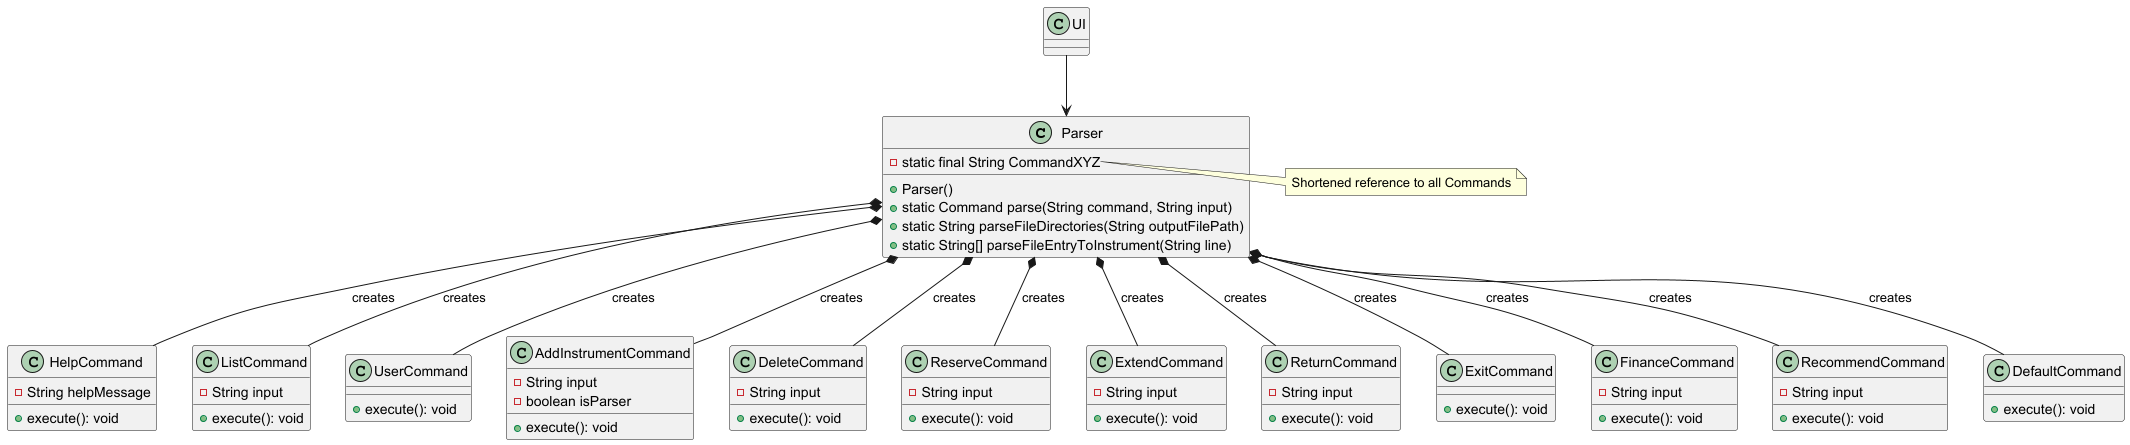

The diagram above was rendered by PlantUML. Its source (embedded in the PNG):
@startuml



class Parser {
    - static final String CommandXYZ

    + Parser()
    + static Command parse(String command, String input)
    + static String parseFileDirectories(String outputFilePath)
    + static String[] parseFileEntryToInstrument(String line)
}

note right of Parser::CommandXYZ
    Shortened reference to all Commands
end note


class HelpCommand {
    - String helpMessage
    + execute(): void
}

class ListCommand {
    - String input
    + execute(): void
}

class UserCommand {
    + execute(): void
}

class AddInstrumentCommand {
    - String input
    - boolean isParser
    + execute(): void
}

class DeleteCommand {
    - String input
    + execute(): void
}

class ReserveCommand {
    - String input
    + execute(): void
}

class ExtendCommand {
    - String input
    + execute(): void
}

class ReturnCommand {
    - String input
    + execute(): void
}

class ExitCommand {
    + execute(): void
}

class FinanceCommand {
    - String input
    + execute(): void
}

class RecommendCommand {
    - String input
    + execute(): void
}

class DefaultCommand {
    + execute(): void
}

Parser  *-- HelpCommand : creates
Parser *-- ListCommand : creates
Parser  *-- UserCommand : creates
Parser  *-- AddInstrumentCommand : creates
Parser  *-- DeleteCommand : creates
Parser  *-- ReserveCommand : creates
Parser  *-- ExtendCommand : creates
Parser  *-- ReturnCommand : creates
Parser  *-- ExitCommand : creates
Parser  *-- FinanceCommand : creates
Parser  *-- RecommendCommand : creates
Parser *--  DefaultCommand : creates

UI --> Parser

@enduml